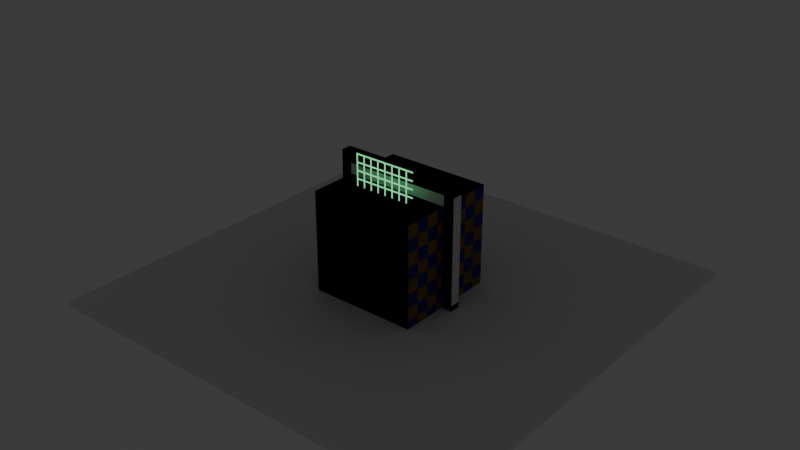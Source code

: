 # Source: materiaux_t-b4.blend  (saved by Blender 5.2.45; exported with 4.5.12 LTS)
import bpy
from mathutils import Matrix  # noqa: F401  (used for matrix-valued properties, if any)

bpy.ops.wm.read_factory_settings(use_empty=True)
scene = bpy.context.scene
scene.name = 'Scene'

# ---- collections
col_collection = bpy.data.collections.new('Collection'); scene.collection.children.link(col_collection)
col_cube_texture = bpy.data.collections.new('cube_texture'); scene.collection.children.link(col_cube_texture)
col_vitre = bpy.data.collections.new('vitre'); scene.collection.children.link(col_vitre)
col_grille = bpy.data.collections.new('grille'); scene.collection.children.link(col_grille)
col_panneau_emissif = bpy.data.collections.new('panneau_emissif'); scene.collection.children.link(col_panneau_emissif)
col_sol_repete = bpy.data.collections.new('sol_repete'); scene.collection.children.link(col_sol_repete)
col_multi_materiaux = bpy.data.collections.new('multi_materiaux'); scene.collection.children.link(col_multi_materiaux)
col_ressource = bpy.data.collections.new('ressource'); scene.collection.children.link(col_ressource)

# ---- images (referenced by path relative to the original .blend; pixels are not part of the script)
import os
ASSET_DIR = os.environ.get("B2B_ASSET_DIR", "")  # directory of the original .blend (textures are referenced by path, not embedded)
HERE = os.path.dirname(os.path.abspath(__file__))  # packed textures are extracted next to this script under _unpacked/

def load_image(name, relpath, width, height, colorspace="sRGB"):
    """Load a texture the original file referenced (path relative to the .blend, or extracted next to this script)."""
    p = next((c for c in (os.path.join(HERE, relpath), os.path.join(ASSET_DIR, relpath)) if relpath and os.path.exists(c)), "")
    if p:
        img = bpy.data.images.load(p, check_existing=True)
        img.name = name
    else:  # same state as the original file: an image datablock whose file is absent (Cycles renders it pink)
        img = bpy.data.images.new(name, width, height)
        img.source = "FILE"
        img.filepath = "//" + (relpath or name)
    img.colorspace_settings.name = colorspace
    return img
img_damier_png = load_image('damier.png', '_unpacked/damier.bad9b49e.png', 512, 512, 'sRGB')
img_grille_png = load_image('grille.png', '_unpacked/grille.9772ed68.png', 256, 256, 'sRGB')
img_emissive_png = load_image('emissive.png', '_unpacked/emissive.382e3005.png', 256, 256, 'sRGB')
img_sol_png = load_image('sol.png', '_unpacked/sol.52db202f.png', 128, 128, 'sRGB')
img_bois_png = load_image('bois.png', '_unpacked/bois.89155319.png', 128, 128, 'sRGB')

# ---- materials (node trees are filled in below, after node groups)
mat_mat_damier = bpy.data.materials.new('MAT-damier')
mat_mat_damier.use_backface_culling = True
mat_mat_cadre = bpy.data.materials.new('MAT-cadre')
mat_mat_cadre.use_backface_culling = True
mat_mat_verre = bpy.data.materials.new('MAT-verre')
mat_mat_verre.surface_render_method = 'BLENDED'
mat_mat_verre.blend_method = 'BLEND'
mat_mat_grille = bpy.data.materials.new('MAT-grille')
mat_mat_panneau = bpy.data.materials.new('MAT-panneau')
mat_mat_panneau.use_backface_culling = True
mat_mat_grille_lumineuse = bpy.data.materials.new('MAT-grille-lumineuse')
mat_mat_sol = bpy.data.materials.new('MAT-sol')
mat_mat_sol.use_backface_culling = True
mat_mat_rouge = bpy.data.materials.new('MAT-rouge')
mat_mat_rouge.use_backface_culling = True
mat_mat_sommets = bpy.data.materials.new('MAT-sommets')
mat_mat_sommets.use_backface_culling = True
mat_mat_texture = bpy.data.materials.new('MAT-texture')
mat_mat_texture.use_backface_culling = True
mat_mat_bois = bpy.data.materials.new('MAT-bois')
mat_mat_bois.use_backface_culling = True

# ---- material node trees
mat_mat_damier.use_nodes = True; mat_mat_damier.node_tree.nodes.clear()
_N = mat_mat_damier.node_tree.nodes; _L = mat_mat_damier.node_tree.links
n0 = _N.new('ShaderNodeBsdfPrincipled'); n0.name = 'Principled BSDF'; n0.location = (-200, 100)
n0.inputs[10].default_value = 0.005
n1 = _N.new('ShaderNodeOutputMaterial'); n1.name = 'Material Output'; n1.location = (200, 100)
n2 = _N.new('ShaderNodeTexImage'); n2.name = 'Image Texture'; n2.location = (0, 0)
n2.image = img_damier_png
_L.new(n0.outputs[0], n1.inputs[0])
_L.new(n2.outputs[0], n0.inputs[0])
n1.is_active_output = True
mat_mat_cadre.use_nodes = True; mat_mat_cadre.node_tree.nodes.clear()
_N = mat_mat_cadre.node_tree.nodes; _L = mat_mat_cadre.node_tree.links
n0 = _N.new('ShaderNodeBsdfPrincipled'); n0.name = 'Principled BSDF'; n0.location = (-200, 100)
n0.inputs[0].default_value = (0.25, 0.25, 0.28, 1.0)
n0.inputs[10].default_value = 0.005
n1 = _N.new('ShaderNodeOutputMaterial'); n1.name = 'Material Output'; n1.location = (200, 100)
_L.new(n0.outputs[0], n1.inputs[0])
n1.is_active_output = True
mat_mat_verre.use_nodes = True; mat_mat_verre.node_tree.nodes.clear()
_N = mat_mat_verre.node_tree.nodes; _L = mat_mat_verre.node_tree.links
n0 = _N.new('ShaderNodeBsdfPrincipled'); n0.name = 'Principled BSDF'; n0.location = (-200, 100)
n0.inputs[0].default_value = (0.6, 0.85, 1.0, 1.0)
n0.inputs[4].default_value = 0.35
n0.inputs[10].default_value = 0.005
n1 = _N.new('ShaderNodeOutputMaterial'); n1.name = 'Material Output'; n1.location = (200, 100)
_L.new(n0.outputs[0], n1.inputs[0])
n1.is_active_output = True
mat_mat_grille.use_nodes = True; mat_mat_grille.node_tree.nodes.clear()
_N = mat_mat_grille.node_tree.nodes; _L = mat_mat_grille.node_tree.links
n0 = _N.new('ShaderNodeBsdfPrincipled'); n0.name = 'Principled BSDF'; n0.location = (-200, 100)
n0.inputs[10].default_value = 0.005
n1 = _N.new('ShaderNodeOutputMaterial'); n1.name = 'Material Output'; n1.location = (200, 100)
n2 = _N.new('ShaderNodeTexImage'); n2.name = 'Image Texture'; n2.location = (0, 0)
n2.image = img_grille_png
n3 = _N.new('ShaderNodeMath'); n3.name = 'Math'; n3.location = (0, 0)
n3.operation = 'GREATER_THAN'
_L.new(n0.outputs[0], n1.inputs[0])
_L.new(n2.outputs[0], n0.inputs[0])
_L.new(n2.outputs[1], n3.inputs[0])
_L.new(n3.outputs[0], n0.inputs[4])
n1.is_active_output = True
mat_mat_panneau.use_nodes = True; mat_mat_panneau.node_tree.nodes.clear()
_N = mat_mat_panneau.node_tree.nodes; _L = mat_mat_panneau.node_tree.links
n0 = _N.new('ShaderNodeBsdfPrincipled'); n0.name = 'Principled BSDF'; n0.location = (-200, 100)
n0.inputs[0].default_value = (0.05, 0.05, 0.05, 1.0)
n0.inputs[10].default_value = 0.005
n0.inputs[28].default_value = 1.0
n1 = _N.new('ShaderNodeOutputMaterial'); n1.name = 'Material Output'; n1.location = (200, 100)
n2 = _N.new('ShaderNodeTexImage'); n2.name = 'Image Texture'; n2.location = (0, 0)
n2.image = img_emissive_png
_L.new(n0.outputs[0], n1.inputs[0])
_L.new(n2.outputs[0], n0.inputs[27])
n1.is_active_output = True
mat_mat_grille_lumineuse.use_nodes = True; mat_mat_grille_lumineuse.node_tree.nodes.clear()
_N = mat_mat_grille_lumineuse.node_tree.nodes; _L = mat_mat_grille_lumineuse.node_tree.links
n0 = _N.new('ShaderNodeBsdfPrincipled'); n0.name = 'Principled BSDF'; n0.location = (-200, 100)
n0.inputs[10].default_value = 0.005
n0.inputs[27].default_value = (0.2, 1.0, 0.4, 1.0)
n0.inputs[28].default_value = 1.0
n1 = _N.new('ShaderNodeOutputMaterial'); n1.name = 'Material Output'; n1.location = (200, 100)
n2 = _N.new('ShaderNodeTexImage'); n2.name = 'Image Texture'; n2.location = (0, 0)
n2.image = img_grille_png
n3 = _N.new('ShaderNodeMath'); n3.name = 'Math'; n3.location = (0, 0)
n3.operation = 'GREATER_THAN'
_L.new(n0.outputs[0], n1.inputs[0])
_L.new(n2.outputs[0], n0.inputs[0])
_L.new(n2.outputs[1], n3.inputs[0])
_L.new(n3.outputs[0], n0.inputs[4])
n1.is_active_output = True
mat_mat_sol.use_nodes = True; mat_mat_sol.node_tree.nodes.clear()
_N = mat_mat_sol.node_tree.nodes; _L = mat_mat_sol.node_tree.links
n0 = _N.new('ShaderNodeBsdfPrincipled'); n0.name = 'Principled BSDF'; n0.location = (-200, 100)
n0.inputs[10].default_value = 0.005
n1 = _N.new('ShaderNodeOutputMaterial'); n1.name = 'Material Output'; n1.location = (200, 100)
n2 = _N.new('ShaderNodeTexImage'); n2.name = 'Image Texture'; n2.location = (0, 0)
n2.image = img_sol_png
n2.interpolation = 'Closest'
_L.new(n0.outputs[0], n1.inputs[0])
_L.new(n2.outputs[0], n0.inputs[0])
n1.is_active_output = True
mat_mat_rouge.use_nodes = True; mat_mat_rouge.node_tree.nodes.clear()
_N = mat_mat_rouge.node_tree.nodes; _L = mat_mat_rouge.node_tree.links
n0 = _N.new('ShaderNodeBsdfPrincipled'); n0.name = 'Principled BSDF'; n0.location = (-200, 100)
n0.inputs[0].default_value = (0.8, 0.05, 0.05, 1.0)
n0.inputs[10].default_value = 0.005
n1 = _N.new('ShaderNodeOutputMaterial'); n1.name = 'Material Output'; n1.location = (200, 100)
_L.new(n0.outputs[0], n1.inputs[0])
n1.is_active_output = True
mat_mat_sommets.use_nodes = True; mat_mat_sommets.node_tree.nodes.clear()
_N = mat_mat_sommets.node_tree.nodes; _L = mat_mat_sommets.node_tree.links
n0 = _N.new('ShaderNodeBsdfPrincipled'); n0.name = 'Principled BSDF'; n0.location = (-200, 100)
n0.inputs[10].default_value = 0.005
n1 = _N.new('ShaderNodeOutputMaterial'); n1.name = 'Material Output'; n1.location = (200, 100)
n2 = _N.new('ShaderNodeVertexColor'); n2.name = 'Color Attribute'; n2.location = (0, 0)
n2.layer_name = 'Col'
_L.new(n0.outputs[0], n1.inputs[0])
_L.new(n2.outputs[0], n0.inputs[0])
n1.is_active_output = True
mat_mat_texture.use_nodes = True; mat_mat_texture.node_tree.nodes.clear()
_N = mat_mat_texture.node_tree.nodes; _L = mat_mat_texture.node_tree.links
n0 = _N.new('ShaderNodeBsdfPrincipled'); n0.name = 'Principled BSDF'; n0.location = (-200, 100)
n0.inputs[10].default_value = 0.005
n1 = _N.new('ShaderNodeOutputMaterial'); n1.name = 'Material Output'; n1.location = (200, 100)
n2 = _N.new('ShaderNodeTexImage'); n2.name = 'Image Texture'; n2.location = (0, 0)
n2.image = img_damier_png
_L.new(n0.outputs[0], n1.inputs[0])
_L.new(n2.outputs[0], n0.inputs[0])
n1.is_active_output = True
mat_mat_bois.use_nodes = True; mat_mat_bois.node_tree.nodes.clear()
_N = mat_mat_bois.node_tree.nodes; _L = mat_mat_bois.node_tree.links
n0 = _N.new('ShaderNodeBsdfPrincipled'); n0.name = 'Principled BSDF'; n0.location = (-200, 100)
n0.inputs[10].default_value = 0.005
n1 = _N.new('ShaderNodeOutputMaterial'); n1.name = 'Material Output'; n1.location = (200, 100)
n2 = _N.new('ShaderNodeTexImage'); n2.name = 'Image Texture'; n2.location = (0, 0)
n2.image = img_bois_png
_L.new(n0.outputs[0], n1.inputs[0])
_L.new(n2.outputs[0], n0.inputs[0])
n1.is_active_output = True

# ---- world
world_world = bpy.data.worlds.new('World'); scene.world = world_world
world_world.use_nodes = True; world_world.node_tree.nodes.clear()
_N = world_world.node_tree.nodes; _L = world_world.node_tree.links
n0 = _N.new('ShaderNodeOutputWorld'); n0.name = 'World Output'; n0.location = (200, 100)
n1 = _N.new('ShaderNodeBackground'); n1.name = 'Background'; n1.location = (-200, 100)
n1.inputs[0].default_value = (0.05088, 0.05088, 0.05088, 1.0)
_L.new(n1.outputs[0], n0.inputs[0])
n0.is_active_output = True
world_world.color = (0.05088, 0.05088, 0.05088)
world_world.sun_shadow_jitter_overblur = 0.0

# ---- meshes
me_cube = bpy.data.meshes.new('cube')
me_cube.from_pydata([(-0.5, -0.5, 0.0), (-0.5, -0.5, 1.0), (-0.5, 0.5, 0.0), (-0.5, 0.5, 1.0), (0.5, -0.5, 0.0), (0.5, -0.5, 1.0), (0.5, 0.5, 0.0), (0.5, 0.5, 1.0)], [], [(0, 1, 3, 2), (2, 3, 7, 6), (6, 7, 5, 4), (4, 5, 1, 0), (2, 6, 4, 0), (7, 3, 1, 5)])
_uv = me_cube.uv_layers.new(name='UVMap')
_uv.uv.foreach_set('vector', [0.0, 0.0, 0.0, 1.0, 1.0, 1.0, 1.0, 0.0, 0.0, 0.0, 0.0, 1.0, 1.0, 1.0, 1.0, 0.0, 1.0, 0.0, 1.0, 1.0, 0.0, 1.0, 0.0, 0.0, 1.0, 0.0, 1.0, 1.0, 0.0, 1.0, 0.0, 0.0, 0.0, 1.0, 1.0, 1.0, 1.0, 0.0, 0.0, 0.0, 1.0, 1.0, 0.0, 1.0, 0.0, 0.0, 1.0, 0.0])
me_cube.materials.append(mat_mat_damier)
me_cube.update()
me_montant_g = bpy.data.meshes.new('montant_g')
me_montant_g.from_pydata([(-0.05, -0.05, 0.0), (-0.05, -0.05, 1.2), (-0.05, 0.05, 0.0), (-0.05, 0.05, 1.2), (0.05, -0.05, 0.0), (0.05, -0.05, 1.2), (0.05, 0.05, 0.0), (0.05, 0.05, 1.2)], [], [(0, 1, 3, 2), (2, 3, 7, 6), (6, 7, 5, 4), (4, 5, 1, 0), (2, 6, 4, 0), (7, 3, 1, 5)])
_uv = me_montant_g.uv_layers.new(name='UVMap')
_uv.uv.foreach_set('vector', [0.45, -0.1, 0.45, 1.1, 0.55, 1.1, 0.55, -0.1, 0.45, -0.1, 0.45, 1.1, 0.55, 1.1, 0.55, -0.1, 0.55, -0.1, 0.55, 1.1, 0.45, 1.1, 0.45, -0.1, 0.55, -0.1, 0.55, 1.1, 0.45, 1.1, 0.45, -0.1, 0.45, 0.55, 0.55, 0.55, 0.55, 0.45, 0.45, 0.45, 0.55, 0.55, 0.45, 0.55, 0.45, 0.45, 0.55, 0.45])
me_montant_g.materials.append(mat_mat_cadre)
me_montant_g.update()
me_montant_d = bpy.data.meshes.new('montant_d')
me_montant_d.from_pydata([(-0.05, -0.05, 0.0), (-0.05, -0.05, 1.2), (-0.05, 0.05, 0.0), (-0.05, 0.05, 1.2), (0.05, -0.05, 0.0), (0.05, -0.05, 1.2), (0.05, 0.05, 0.0), (0.05, 0.05, 1.2)], [], [(0, 1, 3, 2), (2, 3, 7, 6), (6, 7, 5, 4), (4, 5, 1, 0), (2, 6, 4, 0), (7, 3, 1, 5)])
_uv = me_montant_d.uv_layers.new(name='UVMap')
_uv.uv.foreach_set('vector', [0.45, -0.1, 0.45, 1.1, 0.55, 1.1, 0.55, -0.1, 0.45, -0.1, 0.45, 1.1, 0.55, 1.1, 0.55, -0.1, 0.55, -0.1, 0.55, 1.1, 0.45, 1.1, 0.45, -0.1, 0.55, -0.1, 0.55, 1.1, 0.45, 1.1, 0.45, -0.1, 0.45, 0.55, 0.55, 0.55, 0.55, 0.45, 0.45, 0.45, 0.55, 0.55, 0.45, 0.55, 0.45, 0.45, 0.55, 0.45])
me_montant_d.materials.append(mat_mat_cadre)
me_montant_d.update()
me_traverse_b = bpy.data.meshes.new('traverse_b')
me_traverse_b.from_pydata([(-0.6, -0.05, 0.0), (-0.6, -0.05, 0.1), (-0.6, 0.05, 0.0), (-0.6, 0.05, 0.1), (0.6, -0.05, 0.0), (0.6, -0.05, 0.1), (0.6, 0.05, 0.0), (0.6, 0.05, 0.1)], [], [(0, 1, 3, 2), (2, 3, 7, 6), (6, 7, 5, 4), (4, 5, 1, 0), (2, 6, 4, 0), (7, 3, 1, 5)])
_uv = me_traverse_b.uv_layers.new(name='UVMap')
_uv.uv.foreach_set('vector', [0.45, 0.45, 0.45, 0.55, 0.55, 0.55, 0.55, 0.45, -0.1, 0.45, -0.1, 0.55, 1.1, 0.55, 1.1, 0.45, 0.55, 0.45, 0.55, 0.55, 0.45, 0.55, 0.45, 0.45, 1.1, 0.45, 1.1, 0.55, -0.1, 0.55, -0.1, 0.45, -0.1, 0.55, 1.1, 0.55, 1.1, 0.45, -0.1, 0.45, 1.1, 0.55, -0.1, 0.55, -0.1, 0.45, 1.1, 0.45])
me_traverse_b.materials.append(mat_mat_cadre)
me_traverse_b.update()
me_traverse_h = bpy.data.meshes.new('traverse_h')
me_traverse_h.from_pydata([(-0.6, -0.05, 0.0), (-0.6, -0.05, 0.1), (-0.6, 0.05, 0.0), (-0.6, 0.05, 0.1), (0.6, -0.05, 0.0), (0.6, -0.05, 0.1), (0.6, 0.05, 0.0), (0.6, 0.05, 0.1)], [], [(0, 1, 3, 2), (2, 3, 7, 6), (6, 7, 5, 4), (4, 5, 1, 0), (2, 6, 4, 0), (7, 3, 1, 5)])
_uv = me_traverse_h.uv_layers.new(name='UVMap')
_uv.uv.foreach_set('vector', [0.45, 0.45, 0.45, 0.55, 0.55, 0.55, 0.55, 0.45, -0.1, 0.45, -0.1, 0.55, 1.1, 0.55, 1.1, 0.45, 0.55, 0.45, 0.55, 0.55, 0.45, 0.55, 0.45, 0.45, 1.1, 0.45, 1.1, 0.55, -0.1, 0.55, -0.1, 0.45, -0.1, 0.55, 1.1, 0.55, 1.1, 0.45, -0.1, 0.45, 1.1, 0.55, -0.1, 0.55, -0.1, 0.45, 1.1, 0.45])
me_traverse_h.materials.append(mat_mat_cadre)
me_traverse_h.update()
me_verre = bpy.data.meshes.new('verre')
me_verre.from_pydata([(-0.5, 0.0, 0.0), (0.5, 0.0, 0.0), (0.5, 0.0, 1.0), (-0.5, 0.0, 1.0)], [], [(0, 1, 2, 3)])
_uv = me_verre.uv_layers.new(name='UVMap')
_uv.uv.foreach_set('vector', [0.0, 0.0, 1.0, 0.0, 1.0, 1.0, 0.0, 1.0])
me_verre.materials.append(mat_mat_verre)
me_verre.update()
me_vitre_boite = bpy.data.meshes.new('vitre_boite')
me_vitre_boite.from_pydata([(-0.6, -0.05, 0.0), (-0.6, -0.05, 1.2), (-0.6, 0.05, 0.0), (-0.6, 0.05, 1.2), (0.6, -0.05, 0.0), (0.6, -0.05, 1.2), (0.6, 0.05, 0.0), (0.6, 0.05, 1.2)], [], [(0, 1, 3, 2), (2, 3, 7, 6), (6, 7, 5, 4), (4, 5, 1, 0), (2, 6, 4, 0), (7, 3, 1, 5)])
me_vitre_boite.update()
me_grille = bpy.data.meshes.new('grille')
me_grille.from_pydata([(-0.5, 0.0, 0.0), (0.5, 0.0, 0.0), (0.5, 0.0, 1.0), (-0.5, 0.0, 1.0)], [], [(0, 1, 2, 3)])
_uv = me_grille.uv_layers.new(name='UVMap')
_uv.uv.foreach_set('vector', [0.0, 0.0, 1.0, 0.0, 1.0, 1.0, 0.0, 1.0])
me_grille.materials.append(mat_mat_grille)
me_grille.update()
me_grille_boite = bpy.data.meshes.new('grille_boite')
me_grille_boite.from_pydata([(-0.5, -0.025, 0.0), (-0.5, -0.025, 1.0), (-0.5, 0.025, 0.0), (-0.5, 0.025, 1.0), (0.5, -0.025, 0.0), (0.5, -0.025, 1.0), (0.5, 0.025, 0.0), (0.5, 0.025, 1.0)], [], [(0, 1, 3, 2), (2, 3, 7, 6), (6, 7, 5, 4), (4, 5, 1, 0), (2, 6, 4, 0), (7, 3, 1, 5)])
me_grille_boite.update()
me_panneau = bpy.data.meshes.new('panneau')
me_panneau.from_pydata([(-0.5, -0.05, 0.0), (-0.5, -0.05, 0.6), (-0.5, 0.05, 0.0), (-0.5, 0.05, 0.6), (0.5, -0.05, 0.0), (0.5, -0.05, 0.6), (0.5, 0.05, 0.0), (0.5, 0.05, 0.6)], [], [(0, 1, 3, 2), (2, 3, 7, 6), (6, 7, 5, 4), (4, 5, 1, 0), (2, 6, 4, 0), (7, 3, 1, 5)])
_uv = me_panneau.uv_layers.new(name='UVMap')
_uv.uv.foreach_set('vector', [0.45, 0.2, 0.45, 0.8, 0.55, 0.8, 0.55, 0.2, 0.0, 0.2, 0.0, 0.8, 1.0, 0.8, 1.0, 0.2, 0.55, 0.2, 0.55, 0.8, 0.45, 0.8, 0.45, 0.2, 1.0, 0.2, 1.0, 0.8, 0.0, 0.8, 0.0, 0.2, 0.0, 0.55, 1.0, 0.55, 1.0, 0.45, 0.0, 0.45, 1.0, 0.55, 0.0, 0.55, 0.0, 0.45, 1.0, 0.45])
me_panneau.materials.append(mat_mat_panneau)
me_panneau.update()
me_grille_lumineuse = bpy.data.meshes.new('grille_lumineuse')
me_grille_lumineuse.from_pydata([(-0.3, 0.0, 0.0), (0.3, 0.0, 0.0), (0.3, 0.0, 0.6), (-0.3, 0.0, 0.6)], [], [(0, 1, 2, 3)])
_uv = me_grille_lumineuse.uv_layers.new(name='UVMap')
_uv.uv.foreach_set('vector', [0.0, 0.0, 1.0, 0.0, 1.0, 1.0, 0.0, 1.0])
me_grille_lumineuse.materials.append(mat_mat_grille_lumineuse)
me_grille_lumineuse.update()
me_sol = bpy.data.meshes.new('sol')
me_sol.from_pydata([(-2.0, -2.0, 0.0), (2.0, -2.0, 0.0), (2.0, 2.0, 0.0), (-2.0, 2.0, 0.0)], [], [(0, 1, 2, 3)])
_uv = me_sol.uv_layers.new(name='UVMap')
_uv.uv.foreach_set('vector', [0.0, 0.0, 6.0, 0.0, 6.0, 6.0, 0.0, 6.0])
me_sol.materials.append(mat_mat_sol)
me_sol.update()
me_sol_repete_boite = bpy.data.meshes.new('sol_repete_boite')
me_sol_repete_boite.from_pydata([(-2.0, -2.0, 0.0), (-2.0, -2.0, 0.05), (-2.0, 2.0, 0.0), (-2.0, 2.0, 0.05), (2.0, -2.0, 0.0), (2.0, -2.0, 0.05), (2.0, 2.0, 0.0), (2.0, 2.0, 0.05)], [], [(0, 1, 3, 2), (2, 3, 7, 6), (6, 7, 5, 4), (4, 5, 1, 0), (2, 6, 4, 0), (7, 3, 1, 5)])
me_sol_repete_boite.update()
me_bloc = bpy.data.meshes.new('bloc')
me_bloc.from_pydata([(-0.5, -0.5, 0.0), (-0.5, -0.5, 1.0), (-0.5, 0.5, 0.0), (-0.5, 0.5, 1.0), (0.5, -0.5, 0.0), (0.5, -0.5, 1.0), (0.5, 0.5, 0.0), (0.5, 0.5, 1.0)], [], [(0, 1, 3, 2), (2, 3, 7, 6), (6, 7, 5, 4), (4, 5, 1, 0), (2, 6, 4, 0), (7, 3, 1, 5)])
me_bloc.polygons.foreach_set('material_index', [0, 1, 2, 0, 1, 2])
_uv = me_bloc.uv_layers.new(name='UVMap')
_uv.uv.foreach_set('vector', [0.0, 0.0, 0.0, 1.0, 1.0, 1.0, 1.0, 0.0, 0.0, 0.0, 0.0, 1.0, 1.0, 1.0, 1.0, 0.0, 1.0, 0.0, 1.0, 1.0, 0.0, 1.0, 0.0, 0.0, 1.0, 0.0, 1.0, 1.0, 0.0, 1.0, 0.0, 0.0, 0.0, 1.0, 1.0, 1.0, 1.0, 0.0, 0.0, 0.0, 1.0, 1.0, 0.0, 1.0, 0.0, 0.0, 1.0, 0.0])
_ca = me_bloc.color_attributes.new('Col', 'BYTE_COLOR', 'CORNER')
_ca.data.foreach_set('color', [1.0, 1.0, 1.0, 1.0, 1.0, 1.0, 1.0, 1.0, 1.0, 1.0, 1.0, 1.0, 1.0, 1.0, 1.0, 1.0, 1.0, 0.0, 0.0, 1.0, 0.0, 1.0, 0.0, 1.0, 0.0, 0.0, 1.0, 1.0, 1.0, 1.0, 0.0, 1.0, 1.0, 1.0, 1.0, 1.0, 1.0, 1.0, 1.0, 1.0, 1.0, 1.0, 1.0, 1.0, 1.0, 1.0, 1.0, 1.0, 1.0, 1.0, 1.0, 1.0, 1.0, 1.0, 1.0, 1.0, 1.0, 1.0, 1.0, 1.0, 1.0, 1.0, 1.0, 1.0, 1.0, 0.0, 0.0, 1.0, 0.0, 1.0, 0.0, 1.0, 0.0, 0.0, 1.0, 1.0, 1.0, 1.0, 0.0, 1.0, 1.0, 1.0, 1.0, 1.0, 1.0, 1.0, 1.0, 1.0, 1.0, 1.0, 1.0, 1.0, 1.0, 1.0, 1.0, 1.0])
me_bloc.materials.append(mat_mat_rouge)
me_bloc.materials.append(mat_mat_sommets)
me_bloc.materials.append(mat_mat_texture)
me_bloc.update()
me_caisse = bpy.data.meshes.new('caisse')
me_caisse.from_pydata([(-0.5, -0.5, 0.0), (-0.5, -0.5, 1.0), (-0.5, 0.5, 0.0), (-0.5, 0.5, 1.0), (0.5, -0.5, 0.0), (0.5, -0.5, 1.0), (0.5, 0.5, 0.0), (0.5, 0.5, 1.0)], [], [(0, 1, 3, 2), (2, 3, 7, 6), (6, 7, 5, 4), (4, 5, 1, 0), (2, 6, 4, 0), (7, 3, 1, 5)])
_uv = me_caisse.uv_layers.new(name='UVMap')
_uv.uv.foreach_set('vector', [0.0, 0.0, 0.0, 1.0, 1.0, 1.0, 1.0, 0.0, 0.0, 0.0, 0.0, 1.0, 1.0, 1.0, 1.0, 0.0, 1.0, 0.0, 1.0, 1.0, 0.0, 1.0, 0.0, 0.0, 1.0, 0.0, 1.0, 1.0, 0.0, 1.0, 0.0, 0.0, 0.0, 1.0, 1.0, 1.0, 1.0, 0.0, 0.0, 0.0, 1.0, 1.0, 0.0, 1.0, 0.0, 0.0, 1.0, 0.0])
me_caisse.materials.append(mat_mat_bois)
me_caisse.update()

# ---- objects
ob_cube = bpy.data.objects.new('cube', me_cube)
ob_collideur = bpy.data.objects.new('collideur', me_cube)
ob_montant_g = bpy.data.objects.new('montant_g', me_montant_g)
ob_montant_d = bpy.data.objects.new('montant_d', me_montant_d)
ob_traverse_b = bpy.data.objects.new('traverse_b', me_traverse_b)
ob_traverse_h = bpy.data.objects.new('traverse_h', me_traverse_h)
ob_verre = bpy.data.objects.new('verre', me_verre)
ob_collideur_001 = bpy.data.objects.new('collideur.001', me_vitre_boite)
ob_grille = bpy.data.objects.new('grille', me_grille)
ob_collideur_002 = bpy.data.objects.new('collideur.002', me_grille_boite)
ob_panneau = bpy.data.objects.new('panneau', me_panneau)
ob_grille_lumineuse = bpy.data.objects.new('grille_lumineuse', me_grille_lumineuse)
ob_collideur_003 = bpy.data.objects.new('collideur.003', me_panneau)
ob_sol = bpy.data.objects.new('sol', me_sol)
ob_collideur_004 = bpy.data.objects.new('collideur.004', me_sol_repete_boite)
ob_bloc = bpy.data.objects.new('bloc', me_bloc)
ob_collideur_005 = bpy.data.objects.new('collideur.005', me_bloc)
ob_caisse = bpy.data.objects.new('caisse', me_caisse)
ob_collideur_006 = bpy.data.objects.new('collideur.006', me_caisse)

# ---- transforms, parenting, visibility, modifiers, constraints
ob_cube.location = (3.815e-07, 0.0, 0.0)
ob_collideur.location = (3.815e-07, 0.0, 0.0)
ob_collideur.display_type = 'WIRE'
ob_montant_g.location = (-0.55, 0.0, 0.0)
ob_montant_d.location = (0.55, 0.0, 0.0)
ob_traverse_b.location = (9.537e-08, 0.0, 0.0)
ob_traverse_h.location = (9.537e-08, 0.0, 1.1)
ob_verre.location = (9.537e-08, 0.0, 0.1)
ob_collideur_001.location = (9.537e-08, 0.0, 0.0)
ob_collideur_001.display_type = 'WIRE'
ob_grille.location = (4.768e-08, 0.0, 0.0)
ob_collideur_002.location = (0.0, 0.0, 0.0)
ob_collideur_002.display_type = 'WIRE'
ob_panneau.location = (0.0, 0.0, 0.0)
ob_grille_lumineuse.location = (0.0, -0.2, 0.7)
ob_collideur_003.location = (0.0, 0.0, 0.0)
ob_collideur_003.display_type = 'WIRE'
ob_sol.location = (-4.768e-08, 0.0, 0.0)
ob_collideur_004.location = (0.0, 0.0, 0.0)
ob_collideur_004.display_type = 'WIRE'
ob_bloc.location = (-9.537e-08, 0.0, 0.0)
ob_collideur_005.location = (-9.537e-08, 0.0, 0.0)
ob_collideur_005.display_type = 'WIRE'
ob_caisse.location = (-3.815e-07, 0.0, 0.0)
ob_collideur_006.location = (-3.815e-07, 0.0, 0.0)
ob_collideur_006.display_type = 'WIRE'

# ---- collection membership
col_cube_texture.objects.link(ob_cube)
col_cube_texture.objects.link(ob_collideur)
col_vitre.objects.link(ob_montant_g)
col_vitre.objects.link(ob_montant_d)
col_vitre.objects.link(ob_traverse_b)
col_vitre.objects.link(ob_traverse_h)
col_vitre.objects.link(ob_verre)
col_vitre.objects.link(ob_collideur_001)
col_grille.objects.link(ob_grille)
col_grille.objects.link(ob_collideur_002)
col_panneau_emissif.objects.link(ob_panneau)
col_panneau_emissif.objects.link(ob_grille_lumineuse)
col_panneau_emissif.objects.link(ob_collideur_003)
col_sol_repete.objects.link(ob_sol)
col_sol_repete.objects.link(ob_collideur_004)
col_multi_materiaux.objects.link(ob_bloc)
col_multi_materiaux.objects.link(ob_collideur_005)
col_ressource.objects.link(ob_caisse)
col_ressource.objects.link(ob_collideur_006)

# ---- scene / render settings (as saved in the file)
scene.frame_start = 1; scene.frame_end = 250; scene.frame_set(1)
scene.render.engine = 'BLENDER_EEVEE_NEXT'
scene.render.bake_bias = 0.0
scene.render.bake_samples = 0
scene.render.compositor_device = 'GPU'
scene.eevee.use_volume_custom_range = False
scene.eevee.fast_gi_thickness_near = 0.1
scene.eevee.fast_gi_thickness_far = 0.0
scene.eevee.ray_tracing_options.screen_trace_thickness = 0.1
bpy.context.view_layer.update()

# ---- added for rendering (the .blend has no active camera): camera
cam_auto = bpy.data.cameras.new('AutoCamera')
cam_auto.lens = 50.0
cam_auto.sensor_width = 36.0
cam_auto.clip_end = 1000.0
ob_auto_camera = bpy.data.objects.new('AutoCamera', cam_auto)
scene.collection.objects.link(ob_auto_camera)
ob_auto_camera.location = (5.37029, -6.44435, 4.94623)
ob_auto_camera.rotation_euler = (1.09748, -7.21219e-08, 0.694738)
scene.camera = ob_auto_camera
bpy.context.view_layer.update()
